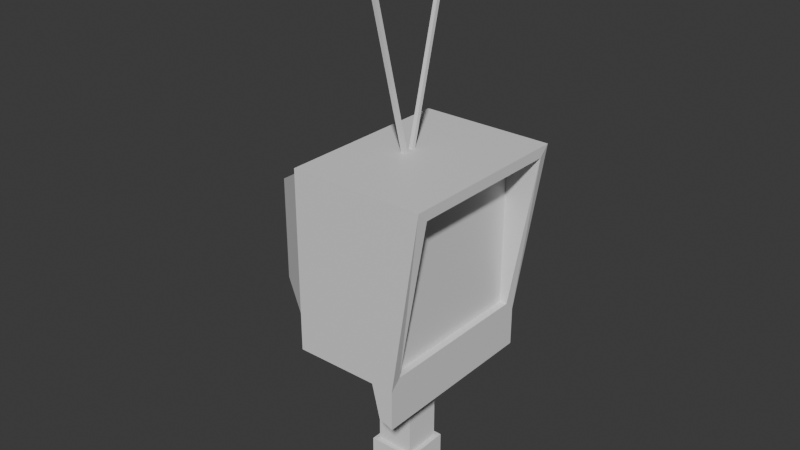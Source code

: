 # Source: Scanner.blend  (saved by Blender 4.3.34; exported with 4.5.12 LTS)
import bpy
from mathutils import Matrix  # noqa: F401  (used for matrix-valued properties, if any)

bpy.ops.wm.read_factory_settings(use_empty=True)
scene = bpy.context.scene
scene.name = 'Scene'

# ---- collections
col_collection = bpy.data.collections.new('Collection'); scene.collection.children.link(col_collection)

# ---- materials (node trees are filled in below, after node groups)
mat_material = bpy.data.materials.new('Material')
mat_material.alpha_threshold = 0.0
mat_material.roughness = 0.5
mat_material.line_color = (0.0, 0.0, 0.0, 1.0)

# ---- material node trees
mat_material.use_nodes = True; mat_material.node_tree.nodes.clear()
_N = mat_material.node_tree.nodes; _L = mat_material.node_tree.links
n0 = _N.new('ShaderNodeOutputMaterial'); n0.name = 'Material Output'; n0.location = (300, 300)
n1 = _N.new('ShaderNodeBsdfPrincipled'); n1.name = 'Principled BSDF'; n1.location = (10, 300)
n1.inputs[3].default_value = 1.45
_L.new(n1.outputs[0], n0.inputs[0])
n0.is_active_output = True

# ---- world
world_world = bpy.data.worlds.new('World'); scene.world = world_world
world_world.use_nodes = True; world_world.node_tree.nodes.clear()
_N = world_world.node_tree.nodes; _L = world_world.node_tree.links
n0 = _N.new('ShaderNodeOutputWorld'); n0.name = 'World Output'; n0.location = (300, 300)
n1 = _N.new('ShaderNodeBackground'); n1.name = 'Background'; n1.location = (10, 300)
n1.inputs[0].default_value = (0.05088, 0.05088, 0.05088, 1.0)
_L.new(n1.outputs[0], n0.inputs[0])
n0.is_active_output = True
world_world.color = (0.05088, 0.05088, 0.05088)
world_world.sun_shadow_jitter_overblur = 0.0

# ---- meshes
me_cube = bpy.data.meshes.new('Cube')
me_cube.from_pydata([(1.0, 0.8858, 0.8858), (1.0, 0.8858, -0.8858), (1.0, -0.8858, 0.8858), (1.0, -0.8858, -0.8858), (-1.0, 0.907, 0.907), (-1.0, 0.907, -0.907), (-1.0, -0.907, 0.907), (-1.0, -0.907, -0.907), (-1.0, 1.0, -1.0), (-1.0, -1.0, -1.0), (-1.0, -1.0, 1.0), (-1.0, 1.0, 1.0), (-2.089, 0.5666, -0.5666), (-2.089, -0.5666, -0.5666), (-2.089, -0.5666, 0.5666), (-2.089, 0.5666, 0.5666), (1.0, 1.0, 1.0), (0.703, 1.0, -1.0), (1.0, -1.0, 1.0), (0.703, -1.0, -1.0), (1.72, 1.0, 1.0), (1.153, 1.0, -1.0), (1.72, -1.0, 1.0), (1.153, -1.0, -1.0), (1.72, 0.8858, 0.8858), (1.153, 0.8858, -0.8858), (1.72, -0.8858, 0.8858), (1.153, -0.8858, -0.8858), (0.8707, -1.0, -1.372), (0.8707, 1.0, -1.372), (1.153, -1.0, -1.435), (1.153, 1.0, -1.435)], [], [(16, 11, 10, 18), (19, 18, 10, 9), (4, 5, 12, 15), (8, 17, 19, 9), (1, 0, 2, 3), (8, 11, 16, 17), (7, 5, 8, 9), (6, 7, 9, 10), (5, 4, 11, 8), (4, 6, 10, 11), (13, 14, 15, 12), (5, 7, 13, 12), (6, 4, 15, 14), (7, 6, 14, 13), (16, 18, 22, 20), (3, 2, 26, 27), (1, 3, 27, 25), (23, 19, 28, 30), (24, 25, 21, 20), (27, 26, 22, 23), (26, 24, 20, 22), (25, 27, 23, 21), (2, 0, 24, 26), (0, 1, 25, 24), (18, 19, 23, 22), (17, 16, 20, 21), (28, 29, 31, 30), (21, 23, 30, 31), (17, 21, 31, 29), (19, 17, 29, 28)])
_uv = me_cube.uv_layers.new(name='UVMap')
_uv.uv.foreach_set('vector', [0.625, 0.5, 0.875, 0.5, 0.875, 0.75, 0.625, 0.75, 0.375, 0.75, 0.625, 0.75, 0.625, 1.0, 0.375, 1.0, 0.6134, 0.2384, 0.3866, 0.2384, 0.3866, 0.2384, 0.6134, 0.2384, 0.125, 0.5, 0.375, 0.5, 0.375, 0.75, 0.125, 0.75, 0.3893, 0.5143, 0.6107, 0.5143, 0.6107, 0.7357, 0.3893, 0.7357, 0.375, 0.25, 0.625, 0.25, 0.625, 0.5, 0.375, 0.5, 0.3866, 0.01162, 0.3866, 0.2384, 0.375, 0.25, 0.375, 0.0, 0.6134, 0.01162, 0.3866, 0.01162, 0.375, 0.0, 0.625, 0.0, 0.3866, 0.2384, 0.6134, 0.2384, 0.625, 0.25, 0.375, 0.25, 0.6134, 0.2384, 0.6134, 0.01162, 0.625, 0.0, 0.625, 0.25, 0.3866, 0.01162, 0.6134, 0.01162, 0.6134, 0.2384, 0.3866, 0.2384, 0.3866, 0.2384, 0.3866, 0.01162, 0.3866, 0.01162, 0.3866, 0.2384, 0.6134, 0.01162, 0.6134, 0.2384, 0.6134, 0.2384, 0.6134, 0.01162, 0.3866, 0.01162, 0.6134, 0.01162, 0.6134, 0.01162, 0.3866, 0.01162, 0.625, 0.5, 0.625, 0.75, 0.625, 0.75, 0.625, 0.5, 0.3893, 0.7357, 0.6107, 0.7357, 0.6107, 0.7357, 0.3893, 0.7357, 0.3893, 0.5143, 0.3893, 0.7357, 0.3893, 0.7357, 0.3893, 0.5143, 0.375, 0.75, 0.375, 0.75, 0.375, 0.75, 0.375, 0.75, 0.6107, 0.5143, 0.3893, 0.5143, 0.375, 0.5, 0.625, 0.5, 0.3893, 0.7357, 0.6107, 0.7357, 0.625, 0.75, 0.375, 0.75, 0.6107, 0.7357, 0.6107, 0.5143, 0.625, 0.5, 0.625, 0.75, 0.3893, 0.5143, 0.3893, 0.7357, 0.375, 0.75, 0.375, 0.5, 0.6107, 0.7357, 0.6107, 0.5143, 0.6107, 0.5143, 0.6107, 0.7357, 0.6107, 0.5143, 0.3893, 0.5143, 0.3893, 0.5143, 0.6107, 0.5143, 0.625, 0.75, 0.375, 0.75, 0.375, 0.75, 0.625, 0.75, 0.375, 0.5, 0.625, 0.5, 0.625, 0.5, 0.375, 0.5, 0.375, 0.75, 0.375, 0.5, 0.375, 0.5, 0.375, 0.75, 0.375, 0.5, 0.375, 0.75, 0.375, 0.75, 0.375, 0.5, 0.375, 0.5, 0.375, 0.5, 0.375, 0.5, 0.375, 0.5, 0.375, 0.75, 0.375, 0.5, 0.375, 0.5, 0.375, 0.75])
me_cube.materials.append(mat_material)
me_cube.use_mirror_vertex_groups = False
me_cube.update()
me_cube_001 = bpy.data.meshes.new('Cube.001')
me_cube_001.from_pydata([(-1.0, -1.0, -1.0), (-1.0, -1.0, 1.0), (-1.0, 1.0, -1.0), (-1.0, 1.0, 1.0), (1.0, -1.0, -1.0), (1.0, -1.0, 1.0), (1.0, 1.0, -1.0), (1.0, 1.0, 1.0)], [], [(0, 1, 3, 2), (2, 3, 7, 6), (6, 7, 5, 4), (4, 5, 1, 0), (2, 6, 4, 0), (7, 3, 1, 5)])
_uv = me_cube_001.uv_layers.new(name='UVMap')
_uv.uv.foreach_set('vector', [0.375, 0.0, 0.625, 0.0, 0.625, 0.25, 0.375, 0.25, 0.375, 0.25, 0.625, 0.25, 0.625, 0.5, 0.375, 0.5, 0.375, 0.5, 0.625, 0.5, 0.625, 0.75, 0.375, 0.75, 0.375, 0.75, 0.625, 0.75, 0.625, 1.0, 0.375, 1.0, 0.125, 0.5, 0.375, 0.5, 0.375, 0.75, 0.125, 0.75, 0.625, 0.5, 0.875, 0.5, 0.875, 0.75, 0.625, 0.75])
me_cube_001.update()
me_cube_002 = bpy.data.meshes.new('Cube.002')
me_cube_002.from_pydata([(-1.0, 5.301, -1.123), (-1.0, -31.06, 0.8153), (-1.0, 7.239, -1.116), (-1.0, -29.12, 0.822), (1.0, 5.301, -1.123), (1.0, -31.06, 0.8153), (1.0, 7.239, -1.116), (1.0, -29.12, 0.822)], [], [(0, 1, 3, 2), (2, 3, 7, 6), (6, 7, 5, 4), (4, 5, 1, 0), (2, 6, 4, 0), (7, 3, 1, 5)])
_uv = me_cube_002.uv_layers.new(name='UVMap')
_uv.uv.foreach_set('vector', [0.375, 0.0, 0.625, 0.0, 0.625, 0.25, 0.375, 0.25, 0.375, 0.25, 0.625, 0.25, 0.625, 0.5, 0.375, 0.5, 0.375, 0.5, 0.625, 0.5, 0.625, 0.75, 0.375, 0.75, 0.375, 0.75, 0.625, 0.75, 0.625, 1.0, 0.375, 1.0, 0.125, 0.5, 0.375, 0.5, 0.375, 0.75, 0.125, 0.75, 0.625, 0.5, 0.875, 0.5, 0.875, 0.75, 0.625, 0.75])
me_cube_002.update()
me_cube_003 = bpy.data.meshes.new('Cube.003')
me_cube_003.from_pydata([(-1.0, -1.0, -1.0), (-1.0, -1.0, 1.0), (-1.0, 1.0, -1.0), (-1.0, 1.0, 1.0), (1.0, -1.0, -1.0), (1.0, -1.0, 1.0), (1.0, 1.0, -1.0), (1.0, 1.0, 1.0)], [], [(0, 1, 3, 2), (2, 3, 7, 6), (6, 7, 5, 4), (4, 5, 1, 0), (2, 6, 4, 0), (7, 3, 1, 5)])
_uv = me_cube_003.uv_layers.new(name='UVMap')
_uv.uv.foreach_set('vector', [0.375, 0.0, 0.625, 0.0, 0.625, 0.25, 0.375, 0.25, 0.375, 0.25, 0.625, 0.25, 0.625, 0.5, 0.375, 0.5, 0.375, 0.5, 0.625, 0.5, 0.625, 0.75, 0.375, 0.75, 0.375, 0.75, 0.625, 0.75, 0.625, 1.0, 0.375, 1.0, 0.125, 0.5, 0.375, 0.5, 0.375, 0.75, 0.125, 0.75, 0.625, 0.5, 0.875, 0.5, 0.875, 0.75, 0.625, 0.75])
me_cube_003.update()

# ---- objects
ob_cube = bpy.data.objects.new('Cube', me_cube)
ob_cube_001 = bpy.data.objects.new('Cube.001', me_cube_001)
ob_cube_002 = bpy.data.objects.new('Cube.002', me_cube_002)
ob_cube_003 = bpy.data.objects.new('Cube.003', me_cube_003)

# ---- transforms, parenting, visibility, modifiers, constraints
ob_cube.location = (0.0, 0.0, 3.494)
ob_cube.scale = (0.5465, 1.0, 1.0)
ob_cube.lock_rotations_4d = False
ob_cube.empty_display_type = 'ARROWS'
ob_cube.lineart.crease_threshold = 0.0
ob_cube_001.location = (0.0, 0.0, 1.705)
ob_cube_001.scale = (0.21, 0.21, -0.7202)
ob_cube_002.location = (0.0, 0.0, 5.484)
ob_cube_002.scale = (-0.02105, -0.02105, 1.55)
_m = ob_cube_002.modifiers.new('Mirror', 'MIRROR')
_m.use_axis = (False, True, False)
ob_cube_003.location = (0.0, 0.0, 0.8144)
ob_cube_003.scale = (0.263, 0.263, 0.263)

# ---- collection membership
col_collection.objects.link(ob_cube)
col_collection.objects.link(ob_cube_001)
col_collection.objects.link(ob_cube_002)
col_collection.objects.link(ob_cube_003)

# ---- scene / render settings (as saved in the file)
scene.frame_start = 1; scene.frame_end = 250; scene.frame_set(1)
scene.render.engine = 'BLENDER_EEVEE_NEXT'
bpy.context.view_layer.update()

# ---- added for rendering (the .blend has no active camera and no usable light): camera, sun
cam_auto = bpy.data.cameras.new('AutoCamera')
cam_auto.lens = 50.0
cam_auto.sensor_width = 36.0
cam_auto.clip_end = 1000.0
ob_auto_camera = bpy.data.objects.new('AutoCamera', cam_auto)
scene.collection.objects.link(ob_auto_camera)
ob_auto_camera.location = (6.23292, -7.6005, 8.72203)
ob_auto_camera.rotation_euler = (1.09748, -7.21219e-08, 0.694738)
scene.camera = ob_auto_camera
light_auto_sun = bpy.data.lights.new('AutoSun', 'SUN')
light_auto_sun.energy = 3.0
light_auto_sun.angle = 0.0523599
ob_auto_sun = bpy.data.objects.new('AutoSun', light_auto_sun)
scene.collection.objects.link(ob_auto_sun)
ob_auto_sun.rotation_euler = (0.872665, 0.174533, 0.523599)
bpy.context.view_layer.update()
